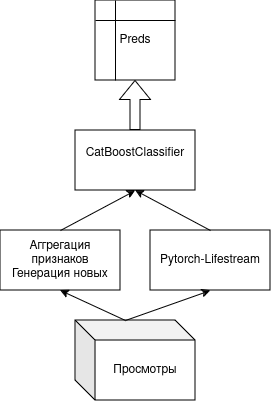

The diagram above was exported from draw.io. Its source (the exported page's mxGraphModel, read from the mxfile embedded in the PNG):
<mxGraphModel dx="995" dy="795" grid="1" gridSize="10" guides="1" tooltips="1" connect="1" arrows="1" fold="1" page="1" pageScale="1" pageWidth="850" pageHeight="1100" math="0" shadow="0">
  <root>
    <mxCell id="0" />
    <mxCell id="1" parent="0" />
    <mxCell id="Vssmp88PAjzTg76qckIb-1" value="Pytorch-Lifestream" style="rounded=0;whiteSpace=wrap;html=1;" parent="1" vertex="1">
      <mxGeometry x="440" y="420" width="120" height="60" as="geometry" />
    </mxCell>
    <mxCell id="Vssmp88PAjzTg76qckIb-2" value="Просмотры" style="shape=cube;whiteSpace=wrap;html=1;boundedLbl=1;backgroundOutline=1;darkOpacity=0.05;darkOpacity2=0.1;" parent="1" vertex="1">
      <mxGeometry x="365" y="510" width="120" height="80" as="geometry" />
    </mxCell>
    <mxCell id="Vssmp88PAjzTg76qckIb-3" value="" style="endArrow=classic;html=1;rounded=0;entryX=0.5;entryY=1;entryDx=0;entryDy=0;exitX=0;exitY=0;exitDx=50;exitDy=0;exitPerimeter=0;" parent="1" source="Vssmp88PAjzTg76qckIb-2" target="Vssmp88PAjzTg76qckIb-1" edge="1">
      <mxGeometry width="50" height="50" relative="1" as="geometry">
        <mxPoint x="400" y="510" as="sourcePoint" />
        <mxPoint x="450" y="460" as="targetPoint" />
      </mxGeometry>
    </mxCell>
    <mxCell id="Vssmp88PAjzTg76qckIb-4" value="&lt;div&gt;Аггрегация признаков&lt;/div&gt;&lt;div&gt;Генерация новых&lt;br&gt;&lt;/div&gt;" style="rounded=0;whiteSpace=wrap;html=1;" parent="1" vertex="1">
      <mxGeometry x="290" y="420" width="120" height="60" as="geometry" />
    </mxCell>
    <mxCell id="Vssmp88PAjzTg76qckIb-8" value="" style="endArrow=classic;html=1;rounded=0;exitX=0;exitY=0;exitDx=50;exitDy=0;exitPerimeter=0;entryX=0.5;entryY=1;entryDx=0;entryDy=0;" parent="1" source="Vssmp88PAjzTg76qckIb-2" target="Vssmp88PAjzTg76qckIb-4" edge="1">
      <mxGeometry width="50" height="50" relative="1" as="geometry">
        <mxPoint x="400" y="440" as="sourcePoint" />
        <mxPoint x="450" y="390" as="targetPoint" />
      </mxGeometry>
    </mxCell>
    <mxCell id="Vssmp88PAjzTg76qckIb-9" value="&lt;div&gt;CatBoostClassifier&lt;/div&gt;&lt;div&gt;&lt;br&gt;&lt;/div&gt;" style="rounded=0;whiteSpace=wrap;html=1;" parent="1" vertex="1">
      <mxGeometry x="365" y="320" width="120" height="60" as="geometry" />
    </mxCell>
    <mxCell id="Vssmp88PAjzTg76qckIb-12" value="" style="endArrow=classic;html=1;rounded=0;exitX=0.5;exitY=0;exitDx=0;exitDy=0;entryX=0.5;entryY=1;entryDx=0;entryDy=0;" parent="1" source="Vssmp88PAjzTg76qckIb-4" target="Vssmp88PAjzTg76qckIb-9" edge="1">
      <mxGeometry width="50" height="50" relative="1" as="geometry">
        <mxPoint x="400" y="440" as="sourcePoint" />
        <mxPoint x="450" y="390" as="targetPoint" />
      </mxGeometry>
    </mxCell>
    <mxCell id="Vssmp88PAjzTg76qckIb-13" value="" style="endArrow=classic;html=1;rounded=0;exitX=0.5;exitY=0;exitDx=0;exitDy=0;entryX=0.5;entryY=1;entryDx=0;entryDy=0;" parent="1" source="Vssmp88PAjzTg76qckIb-1" target="Vssmp88PAjzTg76qckIb-9" edge="1">
      <mxGeometry width="50" height="50" relative="1" as="geometry">
        <mxPoint x="360" y="430" as="sourcePoint" />
        <mxPoint x="430" y="390" as="targetPoint" />
      </mxGeometry>
    </mxCell>
    <mxCell id="Vssmp88PAjzTg76qckIb-16" value="Preds" style="shape=internalStorage;whiteSpace=wrap;html=1;backgroundOutline=1;" parent="1" vertex="1">
      <mxGeometry x="385" y="190" width="80" height="80" as="geometry" />
    </mxCell>
    <mxCell id="Vssmp88PAjzTg76qckIb-17" value="" style="shape=flexArrow;endArrow=classic;html=1;rounded=0;entryX=0.5;entryY=1;entryDx=0;entryDy=0;exitX=0.5;exitY=0;exitDx=0;exitDy=0;" parent="1" source="Vssmp88PAjzTg76qckIb-9" target="Vssmp88PAjzTg76qckIb-16" edge="1">
      <mxGeometry width="50" height="50" relative="1" as="geometry">
        <mxPoint x="400" y="440" as="sourcePoint" />
        <mxPoint x="450" y="390" as="targetPoint" />
      </mxGeometry>
    </mxCell>
  </root>
</mxGraphModel>